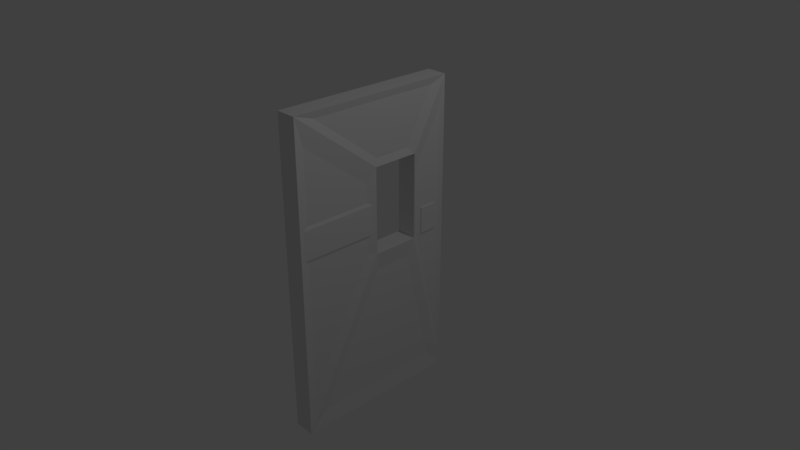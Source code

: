 # Source: Cool_Door.blend  (saved by Blender 2.79.0; exported with 4.5.12 LTS)
import bpy
from mathutils import Matrix  # noqa: F401  (used for matrix-valued properties, if any)

bpy.ops.wm.read_factory_settings(use_empty=True)
scene = bpy.context.scene
scene.name = 'Scene'

# ---- collections
col_collection_1 = bpy.data.collections.new('Collection 1'); scene.collection.children.link(col_collection_1)

# ---- materials (node trees are filled in below, after node groups)
mat_material = bpy.data.materials.new('Material')
mat_material.alpha_threshold = 0.0
mat_material.use_transparent_shadow = False
mat_material.roughness = 0.5
mat_material.line_color = (0.0, 0.0, 0.0, 1.0)

# ---- material node trees

# ---- world
world_world = bpy.data.worlds.new('World'); scene.world = world_world
world_world.color = (0.05088, 0.05088, 0.05088)
world_world.use_sun_shadow = False
world_world.sun_shadow_jitter_overblur = 0.0
world_world.cycles.sampling_method = 'MANUAL'

# ---- cameras
cam_camera = bpy.data.cameras.new('Camera')
cam_camera.clip_end = 100.0
cam_camera.lens = 35.0
cam_camera.sensor_width = 32.0
cam_camera.sensor_height = 18.0
cam_camera.ortho_scale = 7.314
cam_camera.dof.focus_distance = 0.0
cam_camera.dof.aperture_fstop = 128.0

# ---- lights
light_lamp = bpy.data.lights.new('Lamp', 'POINT')
light_lamp.transmission_factor = 0.0
light_lamp.cutoff_distance = 30.0
light_lamp.energy = 100.0
light_lamp.shadow_buffer_clip_start = 1.001
light_lamp.shadow_soft_size = 0.1
light_lamp.shadow_maximum_resolution = 0.006
light_lamp.use_absolute_resolution = True

# ---- meshes
me_cube_001 = bpy.data.meshes.new('Cube.001')
me_cube_001.from_pydata([(-1.0, -1.0, -1.0), (-1.0, -1.0, 1.0), (-1.0, 1.0, -1.0), (-1.0, 1.0, 1.0), (1.0, -1.0, -1.0), (1.0, -1.0, 1.0), (1.0, 1.0, -1.0), (1.0, 1.0, 1.0), (1.093, -2.195, -1.088), (1.093, -7.508, -1.088), (-1.093, -7.508, -1.088), (-1.093, -2.195, -1.088), (1.093, -2.195, 5.35), (1.093, -7.508, 5.35), (-1.093, -7.508, 5.35), (-1.093, -2.195, 5.35), (1.093, 2.045, -13.04), (1.093, -17.26, -13.04), (1.093, 2.045, 10.35), (1.093, -17.26, 10.35), (-1.093, -17.26, -13.04), (-1.093, 2.045, -13.04), (-1.093, -17.26, 10.35), (-1.093, 2.045, 10.35), (0.8716, -3.07, -2.385), (0.8716, -7.23, -2.385), (0.8716, -14.86, -11.74), (0.8716, 0.2495, -11.74), (0.8716, -1.735, 4.274), (0.8716, -1.735, -0.7669), (0.8716, 1.585, -10.13), (0.8716, 1.585, 8.191), (0.8716, -8.566, -0.7669), (0.8716, -8.566, 4.274), (0.8716, -16.2, 8.191), (0.8716, -16.2, -10.13), (-0.8716, -7.23, -2.385), (-0.8716, -3.07, -2.385), (-0.8716, 0.2495, -11.74), (-0.8716, -14.86, -11.74), (-0.8716, -8.566, 4.274), (-0.8716, -8.566, -0.7669), (-0.8716, -16.2, -10.13), (-0.8716, -16.2, 8.191), (-0.8716, -1.735, -0.7669), (-0.8716, -1.735, 4.274), (-0.8716, 1.585, 8.191), (-0.8716, 1.585, -10.13), (0.8716, -7.23, 5.893), (0.8716, -3.07, 5.893), (0.8716, 0.2495, 9.809), (0.8716, -14.86, 9.809), (-0.8716, -3.07, 5.893), (-0.8716, -7.23, 5.893), (-0.8716, -14.86, 9.809), (-0.8716, 0.2495, 9.809), (-1.0, -17.24, 0.5359), (-1.0, -17.24, 2.674), (-1.0, -7.74, 0.5359), (-1.0, -7.74, 2.674), (1.0, -17.24, 0.5359), (1.0, -17.24, 2.674), (1.0, -7.74, 0.5359), (1.0, -7.74, 2.674), (0.0, -7.74, -1.26), (0.0, -7.74, 4.47), (0.0, -17.24, -1.26), (0.0, -17.24, 4.47)], [], [(0, 1, 3, 2), (2, 3, 7, 6), (6, 7, 5, 4), (4, 5, 1, 0), (2, 6, 4, 0), (7, 3, 1, 5), (16, 17, 20, 21), (18, 23, 22, 19), (17, 19, 22, 20), (18, 16, 21, 23), (24, 25, 26, 27), (9, 25, 24, 8), (17, 26, 25, 9), (16, 27, 26, 17), (8, 24, 27, 16), (28, 29, 30, 31), (8, 29, 28, 12), (16, 30, 29, 8), (18, 31, 30, 16), (12, 28, 31, 18), (32, 33, 34, 35), (13, 33, 32, 9), (19, 34, 33, 13), (17, 35, 34, 19), (9, 32, 35, 17), (36, 37, 38, 39), (11, 37, 36, 10), (21, 38, 37, 11), (20, 39, 38, 21), (10, 36, 39, 20), (40, 41, 42, 43), (10, 41, 40, 14), (20, 42, 41, 10), (22, 43, 42, 20), (14, 40, 43, 22), (44, 45, 46, 47), (15, 45, 44, 11), (23, 46, 45, 15), (21, 47, 46, 23), (11, 44, 47, 21), (48, 49, 50, 51), (12, 49, 48, 13), (18, 50, 49, 12), (19, 51, 50, 18), (13, 48, 51, 19), (52, 53, 54, 55), (14, 53, 52, 15), (22, 54, 53, 14), (23, 55, 54, 22), (15, 52, 55, 23), (8, 11, 10, 9), (13, 9, 10, 14), (12, 15, 11, 8), (12, 13, 14, 15), (56, 57, 59, 58), (64, 65, 63, 62), (62, 63, 61, 60), (66, 67, 57, 56), (64, 62, 60, 66), (65, 59, 57, 67), (63, 65, 67, 61), (58, 64, 66, 56), (60, 61, 67, 66), (58, 59, 65, 64)])
_uv = me_cube_001.uv_layers.new(name='UVMap')
_uv.uv.foreach_set('vector', [4.642, 3.332, 4.642, 4.269, 3.711, 4.268, 3.711, 3.332, 3.711, 4.268, 2.78, 4.268, 2.78, 3.332, 3.711, 3.332, 4.642, 3.332, 3.711, 3.332, 3.711, 2.395, 4.642, 2.395, 2.78, 3.332, 2.78, 2.395, 3.711, 2.395, 3.711, 3.332, 2.78, 1.458, 3.711, 1.458, 3.711, 2.395, 2.78, 2.395, 3.711, 1.458, 4.642, 1.458, 4.642, 2.395, 3.711, 2.395, 9.483, 1.458, 9.483, 10.5, 8.465, 10.5, 8.465, 1.458, -3.15, 10.5, -4.168, 10.5, -4.168, 1.458, -3.15, 1.458, 8.465, 1.458, 8.465, -9.5, 9.483, -9.5, 9.483, 1.458, 9.483, 1.458, 9.483, -9.5, 10.5, -9.5, 10.5, 1.458, -2.896, -4.508, -4.832, -4.507, -8.385, -8.89, -1.352, -8.891, -4.963, -3.901, -4.832, -4.507, -2.896, -4.508, -2.49, -3.901, -9.5, -9.499, -8.385, -8.89, -4.832, -4.507, -4.963, -3.901, -0.5173, -9.5, -1.352, -8.891, -8.385, -8.89, -9.5, -9.499, -2.49, -3.901, -2.896, -4.508, -1.352, -8.891, -0.5173, -9.5, -2.275, -1.388, -2.275, -3.75, -0.7301, -8.133, -0.7301, 0.4457, -2.49, -3.901, -2.275, -3.75, -2.275, -1.388, -2.49, -0.8857, -0.5173, -9.5, -0.7301, -8.133, -2.275, -3.75, -2.49, -3.901, -0.5173, 1.457, -0.7301, 0.4457, -0.7301, -8.133, -0.5173, -9.5, -2.49, -0.8857, -2.275, -1.388, -0.7301, 0.4457, -0.5173, 1.457, -5.454, -3.749, -5.454, -1.388, -9.006, 0.4468, -9.006, -8.132, -4.963, -0.8854, -5.454, -1.388, -5.454, -3.749, -4.963, -3.901, -9.5, 1.458, -9.006, 0.4468, -5.454, -1.388, -4.963, -0.8854, -9.5, -9.499, -9.006, -8.132, -9.006, 0.4468, -9.5, 1.458, -4.963, -3.901, -5.454, -3.749, -9.006, -8.132, -9.5, -9.499, 3.798, -4.507, 1.862, -4.508, 0.3171, -8.891, 7.35, -8.89, 1.456, -3.901, 1.862, -4.508, 3.798, -4.507, 3.928, -3.901, -0.5173, -9.5, 0.3171, -8.891, 1.862, -4.508, 1.456, -3.901, 8.465, -9.499, 7.35, -8.89, 0.3171, -8.891, -0.5173, -9.5, 3.928, -3.901, 3.798, -4.507, 7.35, -8.89, 8.465, -9.499, 4.419, -1.388, 4.419, -3.749, 7.972, -8.132, 7.972, 0.4468, 3.928, -3.901, 4.419, -3.749, 4.419, -1.388, 3.928, -0.8854, 8.465, -9.499, 7.972, -8.132, 4.419, -3.749, 3.928, -3.901, 8.465, 1.458, 7.972, 0.4468, 7.972, -8.132, 8.465, -9.499, 3.928, -0.8854, 4.419, -1.388, 7.972, 0.4468, 8.465, 1.458, 1.24, -3.75, 1.24, -1.388, -0.3044, 0.4457, -0.3044, -8.133, 1.456, -0.8857, 1.24, -1.388, 1.24, -3.75, 1.456, -3.901, -0.5173, 1.457, -0.3044, 0.4457, 1.24, -1.388, 1.456, -0.8857, -0.5173, -9.5, -0.3044, -8.133, -0.3044, 0.4457, -0.5173, 1.457, 1.456, -3.901, 1.24, -3.75, -0.3044, -8.133, -0.5173, -9.5, -4.832, -0.6301, -2.896, -0.6303, -1.352, 1.204, -8.385, 1.205, -2.49, -0.8857, -2.896, -0.6303, -4.832, -0.6301, -4.963, -0.8854, -0.5173, 1.457, -1.352, 1.204, -2.896, -0.6303, -2.49, -0.8857, -9.5, 1.458, -8.385, 1.205, -1.352, 1.204, -0.5173, 1.457, -4.963, -0.8854, -4.832, -0.6301, -8.385, 1.205, -9.5, 1.458, 1.862, -0.6303, 3.798, -0.6301, 7.35, 1.205, 0.3171, 1.204, 3.928, -0.8854, 3.798, -0.6301, 1.862, -0.6303, 1.456, -0.8857, 8.465, 1.458, 7.35, 1.205, 3.798, -0.6301, 3.928, -0.8854, -0.5173, 1.457, 0.3171, 1.204, 7.35, 1.205, 8.465, 1.458, 1.456, -0.8857, 1.862, -0.6303, 0.3171, 1.204, -0.5173, 1.457, -0.09857, 3.947, -1.116, 3.947, -1.116, 1.458, -0.09857, 1.458, -2.133, 4.474, -2.133, 1.458, -1.116, 1.458, -1.116, 4.474, -3.15, 1.458, -2.133, 1.458, -2.133, 4.474, -3.15, 4.474, 0.9187, 1.458, 0.9187, 3.947, -0.09856, 3.947, -0.09857, 1.458, -6.003, 1.458, -5.008, 1.458, -5.008, 5.908, -6.003, 5.908, 2.315, 1.458, 2.315, 4.142, 1.849, 3.301, 1.849, 2.299, -7.665, 5.908, -8.66, 5.908, -8.66, 1.458, -7.665, 1.458, 1.384, 1.458, 1.384, 4.142, 0.9187, 3.301, 0.9187, 2.299, -6.834, 5.913, -7.665, 5.908, -7.665, 1.458, -6.834, 1.464, -4.168, 5.913, -5.008, 5.908, -5.008, 1.458, -4.168, 1.463, -8.66, 5.908, -9.5, 5.913, -9.5, 1.463, -8.66, 1.458, -6.003, 5.908, -6.834, 5.913, -6.834, 1.464, -6.003, 1.458, 1.849, 2.299, 1.849, 3.301, 1.384, 4.142, 1.384, 1.458, 2.78, 2.299, 2.78, 3.301, 2.315, 4.142, 2.315, 1.458])
me_cube_001.materials.append(mat_material)
me_cube_001.use_remesh_preserve_volume = False
me_cube_001.use_remesh_preserve_attributes = False
me_cube_001.use_mirror_vertex_groups = False
me_cube_001.update()
arm_armature = bpy.data.armatures.new('Armature')  # bones are not reproduced

# ---- objects
ob_armature = bpy.data.objects.new('Armature', arm_armature)
ob_cube_001 = bpy.data.objects.new('Cube.001', me_cube_001)
ob_lamp = bpy.data.objects.new('Lamp', light_lamp)
ob_camera = bpy.data.objects.new('Camera', cam_camera)

# ---- transforms, parenting, visibility, modifiers, constraints
ob_armature.location = (0.1356, -0.0275, 0.4841)
ob_armature.lineart.crease_threshold = 0.0
ob_cube_001.parent = ob_armature
ob_cube_001.matrix_parent_inverse = Matrix(((1.0, 0.0, 0.0, -0.1356), (0.0, 1.0, 0.0, 0.0275), (0.0, 0.0, 1.0, -0.4841), (0.0, 0.0, 0.0, 1.0)))
ob_cube_001.location = (0.0, 0.9289, 0.2499)
ob_cube_001.scale = (0.1322, 0.1221, 0.1859)
ob_cube_001.lineart.crease_threshold = 0.0
ob_lamp.location = (4.076, 1.005, 5.904)
ob_lamp.rotation_euler = (0.6503, 0.05522, 1.866)
ob_lamp.lock_rotations_4d = False
ob_lamp.empty_display_type = 'ARROWS'
ob_lamp.color = (0.0, 0.0, 0.0, 0.0)
ob_lamp.lineart.crease_threshold = 0.0
ob_camera.location = (7.481, -6.508, 5.344)
ob_camera.rotation_euler = (1.109, 0.0, 0.8149)
ob_camera.lock_rotations_4d = False
ob_camera.empty_display_type = 'ARROWS'
ob_camera.color = (0.0, 0.0, 0.0, 0.0)
ob_camera.display_type = 'WIRE'
ob_camera.lineart.crease_threshold = 0.0

# ---- collection membership
col_collection_1.objects.link(ob_armature)
col_collection_1.objects.link(ob_cube_001)
col_collection_1.objects.link(ob_lamp)
col_collection_1.objects.link(ob_camera)

# ---- scene / render settings (as saved in the file)
scene.camera = ob_camera
scene.frame_start = 1; scene.frame_end = 23; scene.frame_set(190)
scene.render.engine = 'BLENDER_EEVEE_NEXT'
scene.render.resolution_percentage = 50
scene.render.dither_intensity = 0.0
scene.cycles.use_denoising = False
scene.cycles.samples = 128
scene.cycles.sampling_pattern = 'TABULATED_SOBOL'
scene.cycles.light_sampling_threshold = 0.0
scene.cycles.use_adaptive_sampling = False
scene.cycles.use_light_tree = False
scene.cycles.blur_glossy = 0.0
scene.cycles.sample_clamp_indirect = 0.0
scene.view_settings.view_transform = 'Standard'
bpy.context.view_layer.update()
